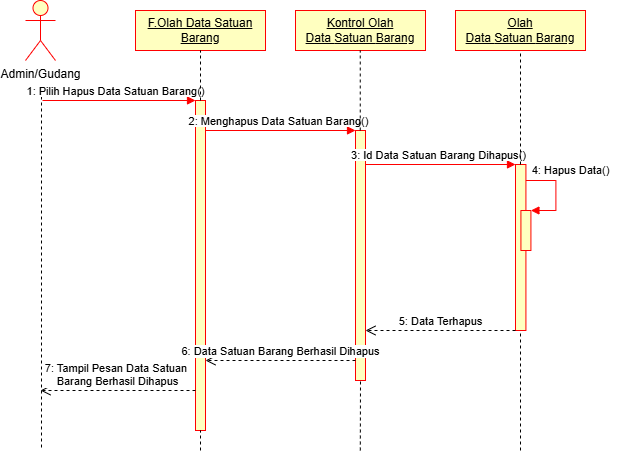

The diagram above was exported from draw.io. Its source (the exported page's mxGraphModel, read from the mxfile embedded in the PNG):
<mxGraphModel dx="670" dy="557" grid="1" gridSize="10" guides="1" tooltips="1" connect="1" arrows="1" fold="1" page="1" pageScale="1" pageWidth="827" pageHeight="1169" math="0" shadow="0">
  <root>
    <mxCell id="0" />
    <mxCell id="1" parent="0" />
    <mxCell id="_JkMppDd81K1PayzjsRn-52" value="Admin/Gudang" style="shape=umlActor;verticalLabelPosition=bottom;verticalAlign=top;html=1;fillColor=#FFFFC0;strokeColor=#FF0000;" vertex="1" parent="1">
      <mxGeometry x="130" y="50" width="30" height="60" as="geometry" />
    </mxCell>
    <mxCell id="_JkMppDd81K1PayzjsRn-53" value="&lt;u&gt;F.Olah Data Satuan Barang&lt;/u&gt;" style="rounded=0;whiteSpace=wrap;html=1;fillColor=#FFFFC0;strokeColor=#FF0000;" vertex="1" parent="1">
      <mxGeometry x="240" y="60" width="130" height="40" as="geometry" />
    </mxCell>
    <mxCell id="_JkMppDd81K1PayzjsRn-54" value="&lt;u&gt;Kontrol Olah Data&amp;nbsp;&lt;/u&gt;&lt;u&gt;Satuan&amp;nbsp;&lt;/u&gt;&lt;u&gt;Barang&lt;/u&gt;" style="rounded=0;whiteSpace=wrap;html=1;fillColor=#FFFFC0;strokeColor=#FF0000;" vertex="1" parent="1">
      <mxGeometry x="400" y="60" width="130" height="40" as="geometry" />
    </mxCell>
    <mxCell id="_JkMppDd81K1PayzjsRn-55" value="&lt;u&gt;Olah Data&amp;nbsp;&lt;/u&gt;&lt;u&gt;Satuan&amp;nbsp;&lt;/u&gt;&lt;u&gt;Barang&lt;/u&gt;" style="rounded=0;whiteSpace=wrap;html=1;fillColor=#FFFFC0;strokeColor=#FF0000;" vertex="1" parent="1">
      <mxGeometry x="560" y="60" width="130" height="40" as="geometry" />
    </mxCell>
    <mxCell id="_JkMppDd81K1PayzjsRn-56" value="" style="html=1;points=[[0,0,0,0,5],[0,1,0,0,-5],[1,0,0,0,5],[1,1,0,0,-5]];perimeter=orthogonalPerimeter;outlineConnect=0;targetShapes=umlLifeline;portConstraint=eastwest;newEdgeStyle={&quot;curved&quot;:0,&quot;rounded&quot;:0};fillColor=#FFFFC0;strokeColor=#FF0000;" vertex="1" parent="1">
      <mxGeometry x="300" y="150" width="10" height="330" as="geometry" />
    </mxCell>
    <mxCell id="_JkMppDd81K1PayzjsRn-57" value="" style="endArrow=none;dashed=1;html=1;rounded=0;" edge="1" parent="1">
      <mxGeometry width="50" height="50" relative="1" as="geometry">
        <mxPoint x="146" y="140" as="sourcePoint" />
        <mxPoint x="146" y="500" as="targetPoint" />
      </mxGeometry>
    </mxCell>
    <mxCell id="_JkMppDd81K1PayzjsRn-58" value="" style="html=1;verticalAlign=bottom;endArrow=block;curved=0;rounded=0;strokeColor=#FF0000;" edge="1" parent="1" target="_JkMppDd81K1PayzjsRn-56">
      <mxGeometry relative="1" as="geometry">
        <mxPoint x="147" y="150" as="sourcePoint" />
        <mxPoint x="217" y="150" as="targetPoint" />
      </mxGeometry>
    </mxCell>
    <mxCell id="_JkMppDd81K1PayzjsRn-59" value="&lt;span style=&quot;font-size: 11px; background-color: rgb(255, 255, 255);&quot;&gt;1: Pilih Hapus Data Satuan Barang&lt;/span&gt;&lt;span style=&quot;font-size: 11px; background-color: rgb(255, 255, 255);&quot;&gt;()&lt;/span&gt;" style="text;html=1;align=center;verticalAlign=middle;resizable=0;points=[];autosize=1;strokeColor=none;fillColor=none;" vertex="1" parent="1">
      <mxGeometry x="120" y="126" width="200" height="30" as="geometry" />
    </mxCell>
    <mxCell id="_JkMppDd81K1PayzjsRn-60" value="" style="html=1;points=[[0,0,0,0,5],[0,1,0,0,-5],[1,0,0,0,5],[1,1,0,0,-5]];perimeter=orthogonalPerimeter;outlineConnect=0;targetShapes=umlLifeline;portConstraint=eastwest;newEdgeStyle={&quot;curved&quot;:0,&quot;rounded&quot;:0};fillColor=#FFFFC0;strokeColor=#FF0000;" vertex="1" parent="1">
      <mxGeometry x="460" y="180" width="10" height="250" as="geometry" />
    </mxCell>
    <mxCell id="_JkMppDd81K1PayzjsRn-61" value="" style="html=1;verticalAlign=bottom;endArrow=block;curved=0;rounded=0;strokeColor=#FF0000;" edge="1" parent="1">
      <mxGeometry relative="1" as="geometry">
        <mxPoint x="310" y="180" as="sourcePoint" />
        <mxPoint x="460" y="180" as="targetPoint" />
      </mxGeometry>
    </mxCell>
    <mxCell id="_JkMppDd81K1PayzjsRn-62" value="&lt;span style=&quot;font-size: 11px; background-color: rgb(255, 255, 255);&quot;&gt;2: Menghapus Data&amp;nbsp;&lt;/span&gt;&lt;span style=&quot;font-size: 11px; background-color: rgb(255, 255, 255);&quot;&gt;Satuan&amp;nbsp;&lt;/span&gt;&lt;span style=&quot;font-size: 11px; background-color: rgb(255, 255, 255);&quot;&gt;Barang&lt;/span&gt;&lt;span style=&quot;font-size: 11px; background-color: rgb(255, 255, 255);&quot;&gt;()&lt;/span&gt;" style="text;html=1;align=center;verticalAlign=middle;resizable=0;points=[];autosize=1;strokeColor=none;fillColor=none;" vertex="1" parent="1">
      <mxGeometry x="283" y="156" width="200" height="30" as="geometry" />
    </mxCell>
    <mxCell id="_JkMppDd81K1PayzjsRn-63" value="" style="html=1;points=[[0,0,0,0,5],[0,1,0,0,-5],[1,0,0,0,5],[1,1,0,0,-5]];perimeter=orthogonalPerimeter;outlineConnect=0;targetShapes=umlLifeline;portConstraint=eastwest;newEdgeStyle={&quot;curved&quot;:0,&quot;rounded&quot;:0};fillColor=#FFFFC0;strokeColor=#FF0000;" vertex="1" parent="1">
      <mxGeometry x="620" y="214" width="10.42" height="166" as="geometry" />
    </mxCell>
    <mxCell id="_JkMppDd81K1PayzjsRn-64" value="" style="html=1;verticalAlign=bottom;endArrow=block;curved=0;rounded=0;strokeColor=#FF0000;" edge="1" parent="1">
      <mxGeometry relative="1" as="geometry">
        <mxPoint x="470" y="214" as="sourcePoint" />
        <mxPoint x="620" y="214" as="targetPoint" />
      </mxGeometry>
    </mxCell>
    <mxCell id="_JkMppDd81K1PayzjsRn-65" value="&lt;span style=&quot;font-size: 11px; background-color: rgb(255, 255, 255);&quot;&gt;3: Id Data&amp;nbsp;&lt;/span&gt;&lt;span style=&quot;font-size: 11px; background-color: rgb(255, 255, 255);&quot;&gt;Satuan&amp;nbsp;&lt;/span&gt;&lt;span style=&quot;font-size: 11px; background-color: rgb(255, 255, 255);&quot;&gt;Barang&amp;nbsp;&lt;/span&gt;&lt;span style=&quot;font-size: 11px; background-color: rgb(255, 255, 255);&quot;&gt;Dihapus&lt;/span&gt;&lt;span style=&quot;font-size: 11px; background-color: rgb(255, 255, 255);&quot;&gt;()&lt;/span&gt;" style="text;html=1;align=center;verticalAlign=middle;resizable=0;points=[];autosize=1;strokeColor=none;fillColor=none;" vertex="1" parent="1">
      <mxGeometry x="443" y="190" width="200" height="30" as="geometry" />
    </mxCell>
    <mxCell id="_JkMppDd81K1PayzjsRn-66" value="" style="html=1;points=[[0,0,0,0,5],[0,1,0,0,-5],[1,0,0,0,5],[1,1,0,0,-5]];perimeter=orthogonalPerimeter;outlineConnect=0;targetShapes=umlLifeline;portConstraint=eastwest;newEdgeStyle={&quot;curved&quot;:0,&quot;rounded&quot;:0};strokeColor=#FF0000;fillColor=#FFFFC0;" vertex="1" parent="1">
      <mxGeometry x="625.42" y="260" width="10" height="40" as="geometry" />
    </mxCell>
    <mxCell id="_JkMppDd81K1PayzjsRn-67" value="" style="html=1;align=left;spacingLeft=2;endArrow=block;rounded=0;edgeStyle=orthogonalEdgeStyle;curved=0;rounded=0;strokeColor=#FF0000;" edge="1" parent="1">
      <mxGeometry relative="1" as="geometry">
        <mxPoint x="630.42" y="230" as="sourcePoint" />
        <Array as="points">
          <mxPoint x="660.42" y="260" />
        </Array>
        <mxPoint x="635.42" y="260" as="targetPoint" />
      </mxGeometry>
    </mxCell>
    <mxCell id="_JkMppDd81K1PayzjsRn-68" value="" style="endArrow=none;dashed=1;html=1;rounded=0;entryX=0.5;entryY=1;entryDx=0;entryDy=0;" edge="1" parent="1" source="_JkMppDd81K1PayzjsRn-56" target="_JkMppDd81K1PayzjsRn-53">
      <mxGeometry width="50" height="50" relative="1" as="geometry">
        <mxPoint x="290" y="300" as="sourcePoint" />
        <mxPoint x="340" y="250" as="targetPoint" />
      </mxGeometry>
    </mxCell>
    <mxCell id="_JkMppDd81K1PayzjsRn-69" value="" style="endArrow=none;dashed=1;html=1;rounded=0;" edge="1" parent="1" target="_JkMppDd81K1PayzjsRn-56">
      <mxGeometry width="50" height="50" relative="1" as="geometry">
        <mxPoint x="305" y="500" as="sourcePoint" />
        <mxPoint x="304.75" y="460" as="targetPoint" />
      </mxGeometry>
    </mxCell>
    <mxCell id="_JkMppDd81K1PayzjsRn-70" value="" style="endArrow=none;dashed=1;html=1;rounded=0;entryX=0.5;entryY=1;entryDx=0;entryDy=0;" edge="1" parent="1" source="_JkMppDd81K1PayzjsRn-60">
      <mxGeometry width="50" height="50" relative="1" as="geometry">
        <mxPoint x="464.75" y="150" as="sourcePoint" />
        <mxPoint x="464.75" y="100" as="targetPoint" />
      </mxGeometry>
    </mxCell>
    <mxCell id="_JkMppDd81K1PayzjsRn-71" value="" style="endArrow=none;dashed=1;html=1;rounded=0;entryX=0.5;entryY=1;entryDx=0;entryDy=0;" edge="1" parent="1" source="_JkMppDd81K1PayzjsRn-63" target="_JkMppDd81K1PayzjsRn-55">
      <mxGeometry width="50" height="50" relative="1" as="geometry">
        <mxPoint x="625" y="190" as="sourcePoint" />
        <mxPoint x="680" y="160" as="targetPoint" />
      </mxGeometry>
    </mxCell>
    <mxCell id="_JkMppDd81K1PayzjsRn-72" value="&lt;span style=&quot;font-size: 11px; background-color: rgb(255, 255, 255);&quot;&gt;4: Hapus Data()&lt;/span&gt;" style="text;html=1;align=center;verticalAlign=middle;resizable=0;points=[];autosize=1;strokeColor=none;fillColor=none;" vertex="1" parent="1">
      <mxGeometry x="625" y="205" width="100" height="30" as="geometry" />
    </mxCell>
    <mxCell id="_JkMppDd81K1PayzjsRn-73" value="5: Data Terhapus" style="html=1;verticalAlign=bottom;endArrow=open;dashed=1;endSize=8;curved=0;rounded=0;exitX=0;exitY=1;exitDx=0;exitDy=-5;" edge="1" parent="1">
      <mxGeometry relative="1" as="geometry">
        <mxPoint x="470" y="380" as="targetPoint" />
        <mxPoint x="620" y="380" as="sourcePoint" />
      </mxGeometry>
    </mxCell>
    <mxCell id="_JkMppDd81K1PayzjsRn-74" value="6: Data Satuan&amp;nbsp;Barang Berhasil Dihapus" style="html=1;verticalAlign=bottom;endArrow=open;dashed=1;endSize=8;curved=0;rounded=0;" edge="1" parent="1">
      <mxGeometry relative="1" as="geometry">
        <mxPoint x="310" y="410" as="targetPoint" />
        <mxPoint x="460" y="410" as="sourcePoint" />
      </mxGeometry>
    </mxCell>
    <mxCell id="_JkMppDd81K1PayzjsRn-75" value="7: Tampil Pesan Data Satuan&amp;nbsp;&lt;div&gt;Barang Berhasil Dihapus&lt;/div&gt;" style="html=1;verticalAlign=bottom;endArrow=open;dashed=1;endSize=8;curved=0;rounded=0;" edge="1" parent="1">
      <mxGeometry relative="1" as="geometry">
        <mxPoint x="145" y="440" as="targetPoint" />
        <mxPoint x="300" y="440" as="sourcePoint" />
      </mxGeometry>
    </mxCell>
    <mxCell id="_JkMppDd81K1PayzjsRn-76" value="" style="endArrow=none;dashed=1;html=1;rounded=0;" edge="1" parent="1">
      <mxGeometry width="50" height="50" relative="1" as="geometry">
        <mxPoint x="464.8" y="500" as="sourcePoint" />
        <mxPoint x="465" y="430" as="targetPoint" />
      </mxGeometry>
    </mxCell>
    <mxCell id="_JkMppDd81K1PayzjsRn-77" value="" style="endArrow=none;dashed=1;html=1;rounded=0;" edge="1" parent="1" target="_JkMppDd81K1PayzjsRn-63">
      <mxGeometry width="50" height="50" relative="1" as="geometry">
        <mxPoint x="625" y="500" as="sourcePoint" />
        <mxPoint x="624.8" y="480" as="targetPoint" />
      </mxGeometry>
    </mxCell>
  </root>
</mxGraphModel>